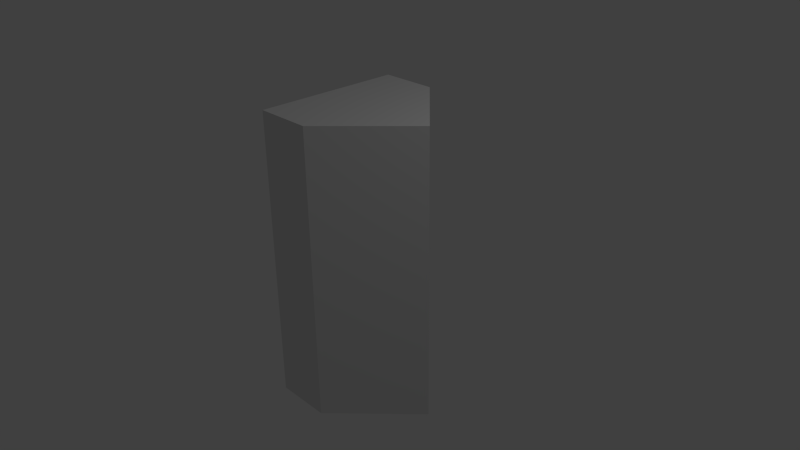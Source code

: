 # Source: separator.blend  (saved by Blender 2.76.0; exported with 4.5.12 LTS)
import bpy
from mathutils import Matrix  # noqa: F401  (used for matrix-valued properties, if any)

bpy.ops.wm.read_factory_settings(use_empty=True)
scene = bpy.context.scene
scene.name = 'Scene'

# ---- collections
col_collection_1 = bpy.data.collections.new('Collection 1'); scene.collection.children.link(col_collection_1)

# ---- materials (node trees are filled in below, after node groups)
mat_material = bpy.data.materials.new('Material')
mat_material.alpha_threshold = 0.0
mat_material.use_transparent_shadow = False
mat_material.roughness = 0.5
mat_material.line_color = (0.0, 0.0, 0.0, 1.0)

# ---- material node trees

# ---- world
world_world = bpy.data.worlds.new('World'); scene.world = world_world
world_world.color = (0.05088, 0.05088, 0.05088)
world_world.use_sun_shadow = False
world_world.sun_shadow_jitter_overblur = 0.0
world_world.cycles.sampling_method = 'MANUAL'
world_world.cycles.sample_map_resolution = 256

# ---- cameras
cam_camera = bpy.data.cameras.new('Camera')
cam_camera.clip_end = 100.0
cam_camera.lens = 35.0
cam_camera.sensor_width = 32.0
cam_camera.sensor_height = 18.0
cam_camera.ortho_scale = 7.314
cam_camera.dof.focus_distance = 0.0
cam_camera.dof.aperture_fstop = 128.0

# ---- lights
light_lamp = bpy.data.lights.new('Lamp', 'POINT')
light_lamp.transmission_factor = 0.0
light_lamp.cutoff_distance = 30.0
light_lamp.energy = 100.0
light_lamp.shadow_buffer_clip_start = 1.001
light_lamp.shadow_soft_size = 0.1
light_lamp.shadow_maximum_resolution = 0.006
light_lamp.use_absolute_resolution = True
light_lamp.cycles.use_multiple_importance_sampling = False

# ---- meshes
me_cube = bpy.data.meshes.new('Cube')
me_cube.from_pydata([(-1.0, 2.0, 0.005917), (1.0, 2.0, 0.005916), (1.0, 2.0, -0.7633), (-1.0, 2.0, -0.7633), (-1.0, -2.0, 0.005918), (1.0, -2.0, 0.005916), (1.0, -2.0, -0.7633), (-1.0, -2.0, -0.7633), (1.192e-07, 2.0, 1.006), (-1.0, -7.878e-08, 0.005918), (1.0, -4.7e-08, 0.005916), (7.153e-07, -2.0, 1.006), (4.768e-07, 8.962e-08, 1.006)], [], [(0, 8, 1, 2, 3), (4, 7, 6, 5, 11), (12, 11, 5, 10), (1, 10, 5, 6, 2), (2, 6, 7, 3), (4, 9, 0, 3, 7), (8, 12, 10, 1), (0, 9, 12, 8), (9, 4, 11, 12)])
me_cube.materials.append(mat_material)
me_cube.use_remesh_preserve_volume = False
me_cube.use_remesh_preserve_attributes = False
me_cube.use_mirror_vertex_groups = False
me_cube.update()

# ---- objects
ob_separator = bpy.data.objects.new('Separator', me_cube)
ob_lamp = bpy.data.objects.new('Lamp', light_lamp)
ob_camera = bpy.data.objects.new('Camera', cam_camera)

# ---- transforms, parenting, visibility, modifiers, constraints
ob_separator.location = (0.0, 0.0, 0.0)
ob_separator.rotation_euler = (-1.571, -1.51e-07, 4.712)
ob_separator.lock_rotations_4d = False
ob_separator.empty_display_type = 'ARROWS'
ob_separator.lineart.crease_threshold = 0.0
ob_lamp.location = (4.076, 1.005, 5.904)
ob_lamp.rotation_euler = (0.6503, 0.05522, 1.866)
ob_lamp.lock_rotations_4d = False
ob_lamp.empty_display_type = 'ARROWS'
ob_lamp.color = (0.0, 0.0, 0.0, 0.0)
ob_lamp.lineart.crease_threshold = 0.0
ob_camera.location = (7.481, -6.508, 5.344)
ob_camera.rotation_euler = (1.109, 0.01082, 0.8149)
ob_camera.lock_rotations_4d = False
ob_camera.empty_display_type = 'ARROWS'
ob_camera.color = (0.0, 0.0, 0.0, 0.0)
ob_camera.display_type = 'WIRE'
ob_camera.lineart.crease_threshold = 0.0

# ---- collection membership
col_collection_1.objects.link(ob_separator)
col_collection_1.objects.link(ob_lamp)
col_collection_1.objects.link(ob_camera)

# ---- scene / render settings (as saved in the file)
scene.camera = ob_camera
scene.frame_start = 1; scene.frame_end = 250; scene.frame_set(1)
scene.render.engine = 'BLENDER_EEVEE_NEXT'
scene.render.resolution_percentage = 50
scene.render.dither_intensity = 0.0
scene.cycles.use_denoising = False
scene.cycles.samples = 10
scene.cycles.sampling_pattern = 'TABULATED_SOBOL'
scene.cycles.light_sampling_threshold = 0.0
scene.cycles.use_adaptive_sampling = False
scene.cycles.use_light_tree = False
scene.cycles.blur_glossy = 0.0
scene.cycles.pixel_filter_type = 'GAUSSIAN'
scene.cycles.sample_clamp_indirect = 0.0
scene.view_settings.view_transform = 'Standard'
bpy.context.view_layer.update()
